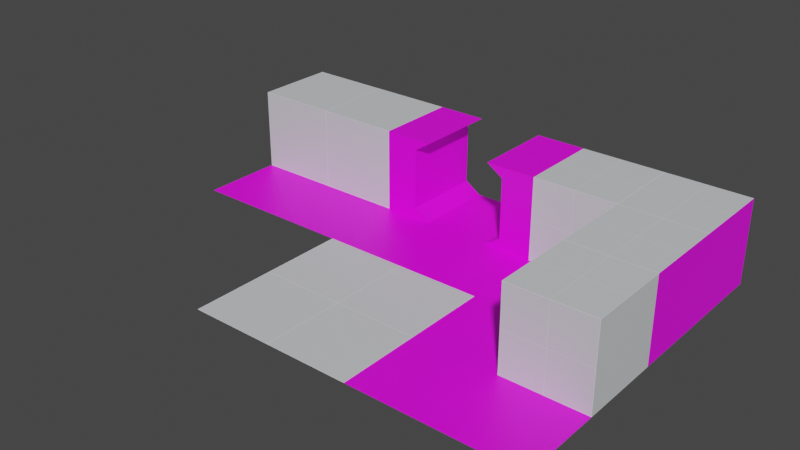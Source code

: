 # Source: test_tileset.blend  (saved by Blender 4.0.36; exported with 4.5.12 LTS)
import bpy
from mathutils import Matrix  # noqa: F401  (used for matrix-valued properties, if any)

bpy.ops.wm.read_factory_settings(use_empty=True)
scene = bpy.context.scene
scene.name = 'Scene'

# ---- images (referenced by path relative to the original .blend; pixels are not part of the script)
import os
ASSET_DIR = os.environ.get("B2B_ASSET_DIR", "")  # directory of the original .blend (textures are referenced by path, not embedded)
HERE = os.path.dirname(os.path.abspath(__file__))  # packed textures are extracted next to this script under _unpacked/

def load_image(name, relpath, width, height, colorspace="sRGB"):
    """Load a texture the original file referenced (path relative to the .blend, or extracted next to this script)."""
    p = next((c for c in (os.path.join(HERE, relpath), os.path.join(ASSET_DIR, relpath)) if relpath and os.path.exists(c)), "")
    if p:
        img = bpy.data.images.load(p, check_existing=True)
        img.name = name
    else:  # same state as the original file: an image datablock whose file is absent (Cycles renders it pink)
        img = bpy.data.images.new(name, width, height)
        img.source = "FILE"
        img.filepath = "//" + (relpath or name)
    img.colorspace_settings.name = colorspace
    return img
img_texture_02_png = load_image('texture_02.png', '_unpacked/texture_02.7d7e8e27.png', 1024, 1024, 'sRGB')
img_texture_06_png = load_image('texture_06.png', 'textures/texture_06.png', 1024, 1024, 'sRGB')

# ---- materials (node trees are filled in below, after node groups)
mat_floor_001 = bpy.data.materials.new('floor.001')
mat_floor_001.alpha_threshold = 0.0
mat_floor_001.use_transparent_shadow = False
mat_floor_001.roughness = 0.5
mat_floor_001.line_color = (0.0, 0.0, 0.0, 1.0)
mat_wall = bpy.data.materials.new('wall')
mat_wall.use_transparent_shadow = False
mat_floor = bpy.data.materials.new('floor')
mat_floor.alpha_threshold = 0.0
mat_floor.use_transparent_shadow = False
mat_floor.roughness = 0.5
mat_floor.line_color = (0.0, 0.0, 0.0, 1.0)

# ---- material node trees
mat_floor_001.use_nodes = True; mat_floor_001.node_tree.nodes.clear()
_N = mat_floor_001.node_tree.nodes; _L = mat_floor_001.node_tree.links
n0 = _N.new('ShaderNodeOutputMaterial'); n0.name = 'Material Output'; n0.location = (300, 300)
n1 = _N.new('ShaderNodeBsdfPrincipled'); n1.name = 'Principled BSDF'; n1.location = (10, 300)
n1.distribution = 'GGX'
n1.subsurface_method = 'RANDOM_WALK_SKIN'
n1.inputs[3].default_value = 1.45
n1.inputs[27].default_value = (0.0, 0.0, 0.0, 1.0)
n1.inputs[28].default_value = 1.0
n2 = _N.new('ShaderNodeTexImage'); n2.name = 'Image Texture'; n2.location = (-280, 280)
n2.image = img_texture_02_png
_L.new(n1.outputs[0], n0.inputs[0])
_L.new(n2.outputs[0], n1.inputs[0])
n0.is_active_output = True
mat_wall.use_nodes = True; mat_wall.node_tree.nodes.clear()
_N = mat_wall.node_tree.nodes; _L = mat_wall.node_tree.links
n0 = _N.new('ShaderNodeBsdfPrincipled'); n0.name = 'Principled BSDF'; n0.location = (10, 300)
n0.distribution = 'GGX'
n0.subsurface_method = 'RANDOM_WALK_SKIN'
n0.inputs[3].default_value = 1.45
n0.inputs[27].default_value = (0.0, 0.0, 0.0, 1.0)
n0.inputs[28].default_value = 1.0
n1 = _N.new('ShaderNodeOutputMaterial'); n1.name = 'Material Output'; n1.location = (300, 300)
n2 = _N.new('ShaderNodeTexImage'); n2.name = 'Image Texture'; n2.location = (-280, 280)
n2.image = img_texture_02_png
_L.new(n0.outputs[0], n1.inputs[0])
_L.new(n2.outputs[0], n0.inputs[0])
n1.is_active_output = True
mat_floor.use_nodes = True; mat_floor.node_tree.nodes.clear()
_N = mat_floor.node_tree.nodes; _L = mat_floor.node_tree.links
n0 = _N.new('ShaderNodeOutputMaterial'); n0.name = 'Material Output'; n0.location = (300, 300)
n1 = _N.new('ShaderNodeBsdfPrincipled'); n1.name = 'Principled BSDF'; n1.location = (10, 300)
n1.distribution = 'GGX'
n1.subsurface_method = 'RANDOM_WALK_SKIN'
n1.inputs[3].default_value = 1.45
n1.inputs[27].default_value = (0.0, 0.0, 0.0, 1.0)
n1.inputs[28].default_value = 1.0
n2 = _N.new('ShaderNodeTexImage'); n2.name = 'Image Texture'; n2.location = (-280, 280)
n2.image = img_texture_06_png
_L.new(n1.outputs[0], n0.inputs[0])
_L.new(n2.outputs[0], n1.inputs[0])
n0.is_active_output = True

# ---- world
world_world = bpy.data.worlds.new('World'); scene.world = world_world
world_world.use_nodes = True; world_world.node_tree.nodes.clear()
_N = world_world.node_tree.nodes; _L = world_world.node_tree.links
n0 = _N.new('ShaderNodeOutputWorld'); n0.name = 'World Output'; n0.location = (300, 300)
n1 = _N.new('ShaderNodeBackground'); n1.name = 'Background'; n1.location = (10, 300)
n1.inputs[0].default_value = (0.05088, 0.05088, 0.05088, 1.0)
_L.new(n1.outputs[0], n0.inputs[0])
n0.is_active_output = True
world_world.color = (0.05088, 0.05088, 0.05088)
world_world.use_sun_shadow = False
world_world.sun_shadow_jitter_overblur = 0.0

# ---- meshes
me_cube_001 = bpy.data.meshes.new('Cube.001')
me_cube_001.from_pydata([(5.0, 5.0, 0.0), (5.0, -5.0, 0.0), (-5.0, 5.0, 0.0), (-5.0, -5.0, 0.0)], [], [(0, 2, 3, 1)])
_uv = me_cube_001.uv_layers.new(name='UVMap')
_uv.uv.foreach_set('vector', [9.998e-05, 0.0001002, 0.9999, 9.998e-05, 0.9999, 0.9999, 0.0001003, 0.9999])
me_cube_001.materials.append(mat_floor_001)
me_cube_001.use_mirror_vertex_groups = False
me_cube_001.update()
me_plane_001 = bpy.data.meshes.new('Plane.001')
me_plane_001.from_pydata([(5.0, -5.0, 2.384e-07), (5.0, 5.0, 2.384e-07), (-5.0, -5.0, 2.384e-07), (-5.0, 5.0, 2.384e-07), (5.0, 0.0, 2.384e-07), (-5.0, 0.0, 2.384e-07), (0.0, -5.0, 2.384e-07), (0.0, 5.0, 2.384e-07), (0.0, 0.0, 2.384e-07), (5.0, 0.0, 5.0), (5.0, 5.0, 5.0), (0.0, 5.0, 5.0), (0.0, 0.0, 5.0)], [], [(8, 4, 9, 12), (6, 8, 5, 2), (0, 4, 8, 6), (8, 12, 11, 7), (9, 10, 11, 12), (4, 1, 10, 9), (3, 5, 8, 7), (1, 7, 11, 10)])
me_plane_001.polygons.foreach_set('material_index', [0, 1, 1, 0, 0, 0, 1, 0])
_uv = me_plane_001.uv_layers.new(name='UVMap')
_uv.uv.foreach_set('vector', [1.0, 0.0, 1.0, 1.0, 0.0, 1.0, 2.861e-07, 9.934e-08, 2.384e-08, 0.25, 0.25, 0.25, 0.25, 0.5, 4.768e-08, 0.5, 0.0, 2.384e-08, 0.25, 0.0, 0.25, 0.25, 2.384e-08, 0.25, 1.0, 0.0, 1.0, 1.0, 0.0, 1.0, 3.815e-07, 0.0, 1.0, 0.0, 1.0, 1.0, 0.0, 1.0, 1.907e-07, 1.431e-07, 0.0, 2.861e-07, 0.5, 4.768e-08, 0.5, 0.5, 2.861e-07, 0.5, 0.5, 0.5, 0.25, 0.5, 0.25, 0.25, 0.5, 0.25, 0.5, 4.768e-08, 1.0, 0.0, 1.0, 0.5, 0.5, 0.5])
me_plane_001.materials.append(mat_wall)
me_plane_001.materials.append(mat_floor)
me_plane_001.use_mirror_vertex_groups = False
me_plane_001.update()
me_cube_002 = bpy.data.meshes.new('Cube.002')
me_cube_002.from_pydata([(-5.0, -5.0, 0.0), (-5.0, -4.371e-07, 0.0), (-5.0, 5.0, 0.0), (-2.0, -1.457e-07, 0.0), (-1.667, -5.0, 0.0), (-2.0, 5.0, 0.0), (-2.0, -1.457e-07, 5.0), (-5.0, -4.371e-07, 5.0), (-5.0, 5.0, 5.0), (-2.0, 5.0, 5.0), (-5.0, 5.0, 0.6568), (-5.0, 5.0, 4.343), (-3.0, 5.0, 4.343), (-3.0, 5.0, 0.6568), (-3.0, -2.384e-07, 4.343), (-3.0, -2.384e-07, 0.6568), (-5.0, -4.768e-07, 4.343), (-5.0, -4.768e-07, 0.6568), (0.0, 0.0, 0.0), (0.0, -5.0, 0.0), (0.0, 5.0, 0.0)], [], [(12, 11, 8, 9), (0, 4, 3, 1), (7, 6, 9, 8), (14, 12, 9, 6), (16, 14, 6, 7), (11, 16, 7, 8), (2, 1, 17, 10), (10, 17, 16, 11), (1, 3, 15, 17), (17, 15, 14, 16), (3, 5, 13, 15), (15, 13, 12, 14), (5, 2, 10, 13), (13, 10, 11, 12), (4, 19, 18, 3), (3, 18, 20, 5)])
_uv = me_cube_002.uv_layers.new(name='UVMap')
_uv.uv.foreach_set('vector', [0.0, 0.0, 0.0, 0.0, 0.0, 0.0, 0.0, 0.0, 0.2502, 3.087e-05, 0.2502, 0.1667, 0.0002093, 0.1667, 0.0002093, 3.093e-05, 0.0002093, 3.093e-05, 0.0002093, 0.1667, 0.0002093, 0.1667, 0.0002093, 3.093e-05, 0.0002093, 0.1667, 0.0002093, 0.1667, 0.0002093, 0.1667, 0.0002093, 0.1667, 0.0002093, 3.093e-05, 0.0002093, 0.1667, 0.0002093, 0.1667, 0.0002093, 3.093e-05, 0.0, 0.0, 0.0, 0.0, 0.0, 0.0, 0.0, 0.0, 0.0, 0.0, 0.0, 0.0, 0.0, 0.0, 0.0, 0.0, 0.0, 0.0, 0.0, 0.0, 0.0, 0.0, 0.0, 0.0, 0.0002093, 3.093e-05, 0.0002093, 0.1667, 0.0002093, 0.1667, 0.0002093, 3.093e-05, 0.0002093, 3.093e-05, 0.0002093, 0.1667, 0.0002093, 0.1667, 0.0002093, 3.093e-05, 0.0002093, 0.1667, 0.0002093, 0.1667, 0.0002093, 0.1667, 0.0002093, 0.1667, 0.0002093, 0.1667, 0.0002093, 0.1667, 0.0002093, 0.1667, 0.0002093, 0.1667, 0.0, 0.0, 0.0, 0.0, 0.0, 0.0, 0.0, 0.0, 0.0, 0.0, 0.0, 0.0, 0.0, 0.0, 0.0, 0.0, 0.2502, 0.1667, 0.2502, 0.25, 0.0002093, 0.25, 0.0002093, 0.1667, 0.0002093, 0.1667, 0.0002093, 0.25, 0.0002093, 0.25, 0.0002093, 0.1667])
me_cube_002.materials.append(mat_floor)
me_cube_002.materials.append(mat_wall)
me_cube_002.use_mirror_vertex_groups = False
me_cube_002.update()
me_plane = bpy.data.meshes.new('Plane')
me_plane.from_pydata([(-5.0, -5.0, 0.0), (5.0, -5.0, 0.0), (-5.0, 5.0, 0.0), (5.0, 5.0, 0.0), (-5.0, 0.0, 0.0), (5.0, 0.0, 0.0), (0.0, -5.0, 0.0), (0.0, 5.0, 0.0), (0.0, 0.0, 0.0), (0.0, -5.0, 5.0), (5.0, -5.0, 5.0), (5.0, 0.0, 5.0), (5.0, 5.0, 5.0), (0.0, 5.0, 5.0), (-5.0, 5.0, 5.0), (-5.0, 0.0, 5.0), (0.0, 0.0, 5.0)], [], [(1, 5, 11, 10), (5, 3, 12, 11), (0, 6, 8, 4), (16, 11, 12, 13), (9, 10, 11, 16), (15, 16, 13, 14), (7, 2, 14, 13), (8, 6, 9, 16), (3, 7, 13, 12), (4, 8, 16, 15), (14, 2, 4, 15), (9, 6, 1, 10)])
me_plane.polygons.foreach_set('material_index', [0, 0, 0, 1, 1, 1, 0, 1, 0, 1, 0, 1])
_uv = me_plane.uv_layers.new(name='UVMap')
_uv.uv.foreach_set('vector', [0.75, 0.0, 0.75, 0.25, 0.5, 0.25, 0.5, 9.537e-08, 0.75, 0.25, 0.75, 0.5, 0.5, 0.5, 0.5, 0.25, 0.625, 0.375, 0.625, 0.625, 0.375, 0.625, 0.375, 0.375, 1.0, 0.0, 1.0, 1.0, 0.0, 1.0, 2.861e-07, 9.934e-08, 1.0, 0.0, 1.0, 1.0, 0.0, 1.0, 2.861e-07, 9.934e-08, 1.0, 0.0, 1.0, 1.0, 0.0, 1.0, 2.861e-07, 9.537e-08, 0.25, 0.75, 0.25, 1.0, 7.153e-08, 1.0, 4.768e-08, 0.75, 0.0, 1.907e-07, 1.0, 0.0, 1.0, 1.0, 1.987e-07, 1.0, 0.25, 0.5, 0.25, 0.75, 4.768e-08, 0.75, 0.0, 0.5, 1.0, 0.0, 1.0, 1.0, 0.0, 1.0, 2.861e-07, 9.537e-08, 0.5, 0.5, 0.5, 1.0, 0.0, 1.0, 7.153e-08, 0.5, 0.5, 0.0, 0.5, 0.5, 0.0, 0.5, 9.537e-08, 9.537e-08])
me_plane.materials.append(mat_floor)
me_plane.materials.append(mat_wall)
me_plane.use_mirror_vertex_groups = False
me_plane.update()
me_cube = bpy.data.meshes.new('Cube')
me_cube.from_pydata([(-5.0, -5.0, 0.0), (5.0, 5.897e-07, 5.0), (-5.0, 5.0, 5.0), (5.0, -5.0, 0.0), (5.0, 4.371e-07, 0.0), (-5.0, -4.371e-07, 0.0), (5.0, 5.0, 5.0), (-5.0, -2.845e-07, 5.0), (-5.0, 5.0, -1.526e-07), (5.0, 5.0, -1.526e-07)], [], [(0, 3, 4, 5), (5, 4, 1, 7), (7, 1, 6, 2), (5, 7, 2, 8), (8, 2, 6, 9), (6, 1, 4, 9)])
me_cube.polygons.foreach_set('material_index', [0, 1, 1, 1, 1, 1])
_uv = me_cube.uv_layers.new(name='UVMap')
_uv.uv.foreach_set('vector', [0.2502, 3.087e-05, 0.2502, 0.5, 0.0002093, 0.5, 0.0002093, 3.093e-05, 0.0, 1.431e-07, 1.0, 0.0, 1.0, 0.5, 0.0, 0.5, 0.5, 0.0, 0.5, 1.0, 9.537e-08, 1.0, 0.0, 9.537e-08, 0.5, 0.0, 0.5, 0.5, 0.0, 0.5, 1.907e-07, 5.96e-08, 0.0, 1.431e-07, 0.0, 0.5, 0.0, 0.5, 0.0, 1.431e-07, 0.0, 1.0, 9.537e-08, 0.5, 0.5, 0.5, 0.5, 1.0])
me_cube.materials.append(mat_floor)
me_cube.materials.append(mat_wall)
me_cube.use_mirror_vertex_groups = False
me_cube.update()

# ---- objects
ob_floor_col = bpy.data.objects.new('floor-col', me_cube_001)
ob_corner_outer_col = bpy.data.objects.new('corner_outer-col', me_plane_001)
ob_corridor_entrance01_col = bpy.data.objects.new('corridor_entrance01-col', me_cube_002)
ob_corner_inner_col = bpy.data.objects.new('corner_inner-col', me_plane)
ob_interior_wall_col = bpy.data.objects.new('interior_wall-col', me_cube)

# ---- transforms, parenting, visibility, modifiers, constraints
ob_floor_col.location = (0.0, -10.0, 0.0)
ob_floor_col.lock_rotations_4d = False
ob_floor_col.empty_display_type = 'ARROWS'
ob_floor_col.lineart.crease_threshold = 0.0
ob_corner_outer_col.location = (10.0, -10.0, 0.0)
ob_corner_outer_col.lineart.crease_threshold = 0.0
ob_corridor_entrance01_col.location = (0.0, 0.0, 0.0)
ob_corridor_entrance01_col.lock_rotations_4d = False
ob_corridor_entrance01_col.empty_display_type = 'ARROWS'
ob_corridor_entrance01_col.lineart.crease_threshold = 0.0
_m = ob_corridor_entrance01_col.modifiers.new('Mirror', 'MIRROR')
_m.use_clip = True
ob_corner_inner_col.location = (10.0, 0.0, 0.0)
ob_corner_inner_col.lineart.crease_threshold = 0.0
ob_interior_wall_col.location = (-10.0, 0.0, 0.0)
ob_interior_wall_col.lock_rotations_4d = False
ob_interior_wall_col.empty_display_type = 'ARROWS'
ob_interior_wall_col.lineart.crease_threshold = 0.0

# ---- collection membership
scene.collection.objects.link(ob_floor_col)
scene.collection.objects.link(ob_corner_outer_col)
scene.collection.objects.link(ob_corridor_entrance01_col)
scene.collection.objects.link(ob_corner_inner_col)
scene.collection.objects.link(ob_interior_wall_col)

# ---- scene / render settings (as saved in the file)
scene.frame_start = 1; scene.frame_end = 250; scene.frame_set(0)
scene.render.engine = 'BLENDER_EEVEE_NEXT'
scene.cycles.use_denoising = False
scene.cycles.samples = 128
scene.cycles.sampling_pattern = 'TABULATED_SOBOL'
scene.cycles.use_adaptive_sampling = False
scene.cycles.use_light_tree = False
scene.view_settings.view_transform = 'Filmic'
bpy.context.view_layer.update()

# ---- added for rendering (the .blend has no active camera and no usable light): camera, sun
cam_auto = bpy.data.cameras.new('AutoCamera')
cam_auto.lens = 50.0
cam_auto.sensor_width = 36.0
cam_auto.clip_end = 1000.0
ob_auto_camera = bpy.data.objects.new('AutoCamera', cam_auto)
scene.collection.objects.link(ob_auto_camera)
ob_auto_camera.location = (33.6787, -45.4144, 29.4429)
ob_auto_camera.rotation_euler = (1.09748, -7.21219e-08, 0.694738)
scene.camera = ob_auto_camera
light_auto_sun = bpy.data.lights.new('AutoSun', 'SUN')
light_auto_sun.energy = 3.0
light_auto_sun.angle = 0.0523599
ob_auto_sun = bpy.data.objects.new('AutoSun', light_auto_sun)
scene.collection.objects.link(ob_auto_sun)
ob_auto_sun.rotation_euler = (0.872665, 0.174533, 0.523599)
bpy.context.view_layer.update()
